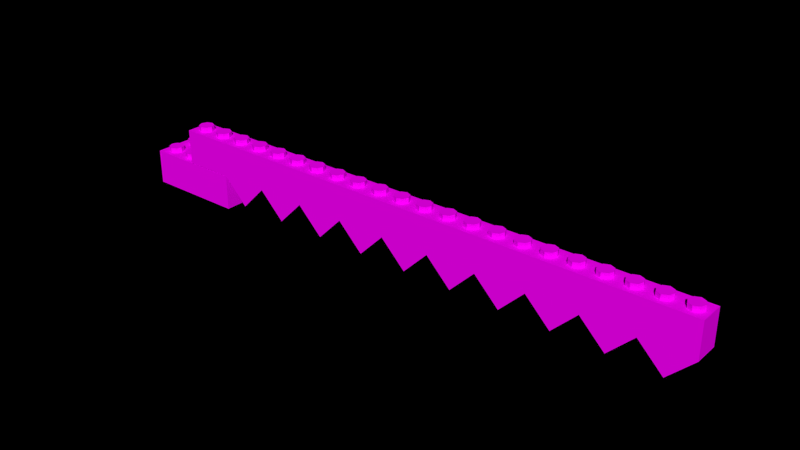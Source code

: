 # Source: Arena_lego_cutter.blend  (saved by Blender 2.76.0; exported with 4.5.12 LTS)
import bpy
from mathutils import Matrix  # noqa: F401  (used for matrix-valued properties, if any)

bpy.ops.wm.read_factory_settings(use_empty=True)
scene = bpy.context.scene
scene.name = 'Scene'

# ---- collections
col_collection_4 = bpy.data.collections.new('Collection 4'); scene.collection.children.link(col_collection_4)

# ---- images (referenced by path relative to the original .blend; pixels are not part of the script)
import os
ASSET_DIR = os.environ.get("B2B_ASSET_DIR", "")  # directory of the original .blend (textures are referenced by path, not embedded)
HERE = os.path.dirname(os.path.abspath(__file__))  # packed textures are extracted next to this script under _unpacked/

def load_image(name, relpath, width, height, colorspace="sRGB"):
    """Load a texture the original file referenced (path relative to the .blend, or extracted next to this script)."""
    p = next((c for c in (os.path.join(HERE, relpath), os.path.join(ASSET_DIR, relpath)) if relpath and os.path.exists(c)), "")
    if p:
        img = bpy.data.images.load(p, check_existing=True)
        img.name = name
    else:  # same state as the original file: an image datablock whose file is absent (Cycles renders it pink)
        img = bpy.data.images.new(name, width, height)
        img.source = "FILE"
        img.filepath = "//" + (relpath or name)
    img.colorspace_settings.name = colorspace
    return img
img_colorpalette_jpg = load_image('ColorPalette.jpg', 'ColorPalette.jpg', 1024, 1024, 'sRGB')

# ---- materials (node trees are filled in below, after node groups)
mat_colorpalette = bpy.data.materials.new('ColorPalette')
mat_colorpalette.alpha_threshold = 0.0
mat_colorpalette.roughness = 0.5

# ---- material node trees
mat_colorpalette.use_nodes = True; mat_colorpalette.node_tree.nodes.clear()
_N = mat_colorpalette.node_tree.nodes; _L = mat_colorpalette.node_tree.links
n0 = _N.new('ShaderNodeOutputMaterial'); n0.name = 'Material Output'; n0.location = (300, 300)
n1 = _N.new('ShaderNodeBsdfDiffuse'); n1.name = 'Diffuse BSDF'; n1.location = (10, 300)
n2 = _N.new('ShaderNodeTexImage'); n2.name = 'Image Texture'; n2.location = (-180, 300)
n2.width = 140
n2.image = img_colorpalette_jpg
n2.interpolation = 'Closest'
_L.new(n1.outputs[0], n0.inputs[0])
_L.new(n2.outputs[0], n1.inputs[0])
n0.is_active_output = True

# ---- world
world_world = bpy.data.worlds.new('World'); scene.world = world_world
world_world.color = (0.0, 0.0, 0.0)
world_world.use_sun_shadow = False
world_world.sun_shadow_jitter_overblur = 0.0
world_world.cycles.sampling_method = 'MANUAL'
world_world.cycles.sample_map_resolution = 256
world_world.light_settings.ao_factor = 0.2

# ---- meshes
me_cube_004 = bpy.data.meshes.new('Cube.004')
me_cube_004.from_pydata([(2.08, 0.2, -0.728), (2.08, 0.2, -0.808), (2.115, 0.2849, -0.808), (2.115, 0.2849, -0.728), (2.2, 0.32, -0.808), (2.2, 0.32, -0.728), (2.285, 0.2849, -0.808), (2.285, 0.2849, -0.728), (2.32, 0.2, -0.808), (2.32, 0.2, -0.728), (2.285, 0.1151, -0.808), (2.285, 0.1151, -0.728), (2.2, 0.08, -0.808), (2.2, 0.08, -0.728), (2.115, 0.1151, -0.808), (2.115, 0.1151, -0.728), (2.4, -0.4, -1.368), (2.4, -0.4, -0.808), (0.8, -0.4, -1.368), (0.8, -0.4, -0.808), (2.4, 0.4, -1.368), (2.4, 0.4, -0.808), (0.8, 0.4, -1.368), (0.8, 0.4, -0.808), (1.68, 0.2, -0.728), (1.68, 0.2, -0.808), (1.715, 0.2849, -0.808), (1.715, 0.2849, -0.728), (1.8, 0.32, -0.808), (1.8, 0.32, -0.728), (1.885, 0.2849, -0.808), (1.885, 0.2849, -0.728), (1.92, 0.2, -0.808), (1.92, 0.2, -0.728), (1.885, 0.1151, -0.808), (1.885, 0.1151, -0.728), (1.8, 0.08, -0.808), (1.8, 0.08, -0.728), (1.715, 0.1151, -0.808), (1.715, 0.1151, -0.728), (1.28, 0.2, -0.728), (1.28, 0.2, -0.808), (1.28, -0.2, -0.808), (1.28, -0.2, -0.728), (1.315, -0.1151, -0.808), (1.315, -0.1151, -0.728), (1.4, -0.08, -0.808), (1.4, -0.08, -0.728), (1.485, -0.1151, -0.808), (1.485, -0.1151, -0.728), (1.52, -0.2, -0.808), (1.52, -0.2, -0.728), (1.485, -0.2849, -0.808), (1.485, -0.2849, -0.728), (1.4, -0.32, -0.808), (1.4, -0.32, -0.728), (1.315, -0.2849, -0.808), (1.315, -0.2849, -0.728), (1.315, 0.2849, -0.808), (1.315, 0.2849, -0.728), (1.4, 0.32, -0.808), (1.4, 0.32, -0.728), (1.485, 0.2849, -0.808), (1.485, 0.2849, -0.728), (1.52, 0.2, -0.808), (1.52, 0.2, -0.728), (1.485, 0.1151, -0.808), (1.485, 0.1151, -0.728), (1.4, 0.08, -0.808), (1.4, 0.08, -0.728), (1.315, 0.1151, -0.808), (1.315, 0.1151, -0.728), (0.88, 0.2, -0.728), (0.88, 0.2, -0.808), (0.88, -0.2, -0.808), (0.88, -0.2, -0.728), (0.9151, -0.1151, -0.808), (0.9151, -0.1151, -0.728), (1.0, -0.08, -0.808), (1.0, -0.08, -0.728), (1.085, -0.1151, -0.808), (1.085, -0.1151, -0.728), (1.12, -0.2, -0.808), (1.12, -0.2, -0.728), (1.085, -0.2849, -0.808), (1.085, -0.2849, -0.728), (1.0, -0.32, -0.808), (1.0, -0.32, -0.728), (0.9151, -0.2849, -0.808), (0.9151, -0.2849, -0.728), (0.9151, 0.2849, -0.808), (0.9151, 0.2849, -0.728), (1.0, 0.32, -0.808), (1.0, 0.32, -0.728), (1.085, 0.2849, -0.808), (1.085, 0.2849, -0.728), (1.12, 0.2, -0.808), (1.12, 0.2, -0.728), (1.085, 0.1151, -0.808), (1.085, 0.1151, -0.728), (1.0, 0.08, -0.808), (1.0, 0.08, -0.728), (0.9151, 0.1151, -0.808), (0.9151, 0.1151, -0.728), (2.2, -0.08, -0.16), (2.2, -0.08, -0.24), (1.8, -0.08, -0.24), (1.8, -0.08, -0.16), (1.885, -0.1151, -0.24), (1.885, -0.1151, -0.16), (1.92, -0.2, -0.24), (1.92, -0.2, -0.16), (1.885, -0.2849, -0.24), (1.885, -0.2849, -0.16), (1.8, -0.32, -0.24), (1.8, -0.32, -0.16), (1.715, -0.2849, -0.24), (1.715, -0.2849, -0.16), (1.68, -0.2, -0.24), (1.68, -0.2, -0.16), (1.715, -0.1151, -0.24), (1.715, -0.1151, -0.16), (2.285, -0.1151, -0.24), (2.285, -0.1151, -0.16), (2.32, -0.2, -0.24), (2.32, -0.2, -0.16), (2.285, -0.2849, -0.24), (2.285, -0.2849, -0.16), (2.2, -0.32, -0.24), (2.2, -0.32, -0.16), (2.115, -0.2849, -0.24), (2.115, -0.2849, -0.16), (2.08, -0.2, -0.24), (2.08, -0.2, -0.16), (2.115, -0.1151, -0.24), (2.115, -0.1151, -0.16), (1.6, -0.4, -0.24), (1.6, 8.941e-08, -0.24), (2.4, 8.941e-08, -0.24), (1.6, -0.4, -0.8), (1.6, 2.98e-08, -0.8), (10.12, -0.1151, -0.16), (2.4, 2.98e-08, -0.8), (3.0, -0.08, -0.16), (3.0, -0.08, -0.24), (2.6, -0.08, -0.24), (2.6, -0.08, -0.16), (2.685, -0.1151, -0.24), (2.685, -0.1151, -0.16), (2.72, -0.2, -0.24), (2.72, -0.2, -0.16), (2.685, -0.2849, -0.24), (2.685, -0.2849, -0.16), (2.6, -0.32, -0.24), (2.6, -0.32, -0.16), (2.515, -0.2849, -0.24), (2.515, -0.2849, -0.16), (2.48, -0.2, -0.24), (2.48, -0.2, -0.16), (2.515, -0.1151, -0.24), (2.515, -0.1151, -0.16), (3.085, -0.1151, -0.24), (3.085, -0.1151, -0.16), (3.12, -0.2, -0.24), (3.12, -0.2, -0.16), (3.085, -0.2849, -0.24), (3.085, -0.2849, -0.16), (3.0, -0.32, -0.24), (3.0, -0.32, -0.16), (2.915, -0.2849, -0.24), (2.915, -0.2849, -0.16), (2.88, -0.2, -0.24), (2.88, -0.2, -0.16), (2.915, -0.1151, -0.24), (2.915, -0.1151, -0.16), (2.4, -0.4, -0.24), (10.12, -0.1151, -0.24), (10.08, -0.2, -0.16), (3.2, 8.941e-08, -0.24), (2.4, -0.4, -0.8), (10.08, -0.2, -0.24), (2.8, -0.4, -1.2), (3.2, -0.4, -0.8), (2.8, 2.98e-08, -1.2), (3.2, 2.98e-08, -0.8), (3.8, -0.08, -0.16), (3.8, -0.08, -0.24), (3.4, -0.08, -0.24), (3.4, -0.08, -0.16), (3.485, -0.1151, -0.24), (3.485, -0.1151, -0.16), (3.52, -0.2, -0.24), (3.52, -0.2, -0.16), (3.485, -0.2849, -0.24), (3.485, -0.2849, -0.16), (3.4, -0.32, -0.24), (3.4, -0.32, -0.16), (3.315, -0.2849, -0.24), (3.315, -0.2849, -0.16), (3.28, -0.2, -0.24), (3.28, -0.2, -0.16), (3.315, -0.1151, -0.24), (3.315, -0.1151, -0.16), (3.885, -0.1151, -0.24), (3.885, -0.1151, -0.16), (3.92, -0.2, -0.24), (3.92, -0.2, -0.16), (3.885, -0.2849, -0.24), (3.885, -0.2849, -0.16), (3.8, -0.32, -0.24), (3.8, -0.32, -0.16), (3.715, -0.2849, -0.24), (3.715, -0.2849, -0.16), (3.68, -0.2, -0.24), (3.68, -0.2, -0.16), (3.715, -0.1151, -0.24), (3.715, -0.1151, -0.16), (3.2, -0.4, -0.24), (10.12, -0.2849, -0.16), (4.0, -0.4, -0.24), (10.12, -0.2849, -0.24), (10.2, -0.32, -0.16), (10.2, -0.32, -0.24), (3.6, -0.4, -1.2), (10.28, -0.2849, -0.16), (3.6, 2.98e-08, -1.2), (4.0, 2.98e-08, -0.8), (4.6, -0.08, -0.16), (4.6, -0.08, -0.24), (4.2, -0.08, -0.24), (4.2, -0.08, -0.16), (4.285, -0.1151, -0.24), (4.285, -0.1151, -0.16), (4.32, -0.2, -0.24), (4.32, -0.2, -0.16), (4.285, -0.2849, -0.24), (4.285, -0.2849, -0.16), (4.2, -0.32, -0.24), (4.2, -0.32, -0.16), (4.115, -0.2849, -0.24), (4.115, -0.2849, -0.16), (4.08, -0.2, -0.24), (4.08, -0.2, -0.16), (4.115, -0.1151, -0.24), (4.115, -0.1151, -0.16), (4.685, -0.1151, -0.24), (4.685, -0.1151, -0.16), (4.72, -0.2, -0.24), (4.72, -0.2, -0.16), (4.685, -0.2849, -0.24), (4.685, -0.2849, -0.16), (4.6, -0.32, -0.24), (4.6, -0.32, -0.16), (4.515, -0.2849, -0.24), (4.515, -0.2849, -0.16), (4.48, -0.2, -0.24), (4.48, -0.2, -0.16), (4.515, -0.1151, -0.24), (4.515, -0.1151, -0.16), (10.28, -0.2849, -0.24), (4.0, 8.941e-08, -0.24), (10.32, -0.2, -0.16), (4.8, 8.941e-08, -0.24), (4.0, -0.4, -0.8), (10.32, -0.2, -0.24), (4.4, -0.4, -1.2), (10.28, -0.1151, -0.16), (4.4, 2.98e-08, -1.2), (10.28, -0.1151, -0.24), (5.4, -0.08, -0.16), (5.4, -0.08, -0.24), (5.0, -0.08, -0.24), (5.0, -0.08, -0.16), (5.085, -0.1151, -0.24), (5.085, -0.1151, -0.16), (5.12, -0.2, -0.24), (5.12, -0.2, -0.16), (5.085, -0.2849, -0.24), (5.085, -0.2849, -0.16), (5.0, -0.32, -0.24), (5.0, -0.32, -0.16), (4.915, -0.2849, -0.24), (4.915, -0.2849, -0.16), (4.88, -0.2, -0.24), (4.88, -0.2, -0.16), (4.915, -0.1151, -0.24), (4.915, -0.1151, -0.16), (5.485, -0.1151, -0.24), (5.485, -0.1151, -0.16), (5.52, -0.2, -0.24), (5.52, -0.2, -0.16), (5.485, -0.2849, -0.24), (5.485, -0.2849, -0.16), (5.4, -0.32, -0.24), (5.4, -0.32, -0.16), (5.315, -0.2849, -0.24), (5.315, -0.2849, -0.16), (5.28, -0.2, -0.24), (5.28, -0.2, -0.16), (5.315, -0.1151, -0.24), (5.315, -0.1151, -0.16), (4.8, -0.4, -0.24), (9.715, -0.1151, -0.16), (9.715, -0.1151, -0.24), (9.68, -0.2, -0.16), (4.8, -0.4, -0.8), (4.8, 2.98e-08, -0.8), (5.2, -0.4, -1.2), (9.68, -0.2, -0.24), (5.2, 2.98e-08, -1.2), (9.715, -0.2849, -0.16), (6.2, -0.08, -0.16), (6.2, -0.08, -0.24), (5.8, -0.08, -0.24), (5.8, -0.08, -0.16), (5.885, -0.1151, -0.24), (5.885, -0.1151, -0.16), (5.92, -0.2, -0.24), (5.92, -0.2, -0.16), (5.885, -0.2849, -0.24), (5.885, -0.2849, -0.16), (5.8, -0.32, -0.24), (5.8, -0.32, -0.16), (5.715, -0.2849, -0.24), (5.715, -0.2849, -0.16), (5.68, -0.2, -0.24), (5.68, -0.2, -0.16), (5.715, -0.1151, -0.24), (5.715, -0.1151, -0.16), (6.285, -0.1151, -0.24), (6.285, -0.1151, -0.16), (6.32, -0.2, -0.24), (6.32, -0.2, -0.16), (6.285, -0.2849, -0.24), (6.285, -0.2849, -0.16), (6.2, -0.32, -0.24), (6.2, -0.32, -0.16), (6.115, -0.2849, -0.24), (6.115, -0.2849, -0.16), (6.08, -0.2, -0.24), (6.08, -0.2, -0.16), (6.115, -0.1151, -0.24), (6.115, -0.1151, -0.16), (5.6, -0.4, -0.24), (5.6, 8.941e-08, -0.24), (6.4, -0.4, -0.24), (9.715, -0.2849, -0.24), (5.6, -0.4, -0.8), (5.6, 2.98e-08, -0.8), (6.0, -0.4, -1.2), (9.8, -0.32, -0.16), (6.0, 2.98e-08, -1.2), (6.4, 2.98e-08, -0.8), (7.0, -0.08, -0.16), (7.0, -0.08, -0.24), (6.6, -0.08, -0.24), (6.6, -0.08, -0.16), (6.685, -0.1151, -0.24), (6.685, -0.1151, -0.16), (6.72, -0.2, -0.24), (6.72, -0.2, -0.16), (6.685, -0.2849, -0.24), (6.685, -0.2849, -0.16), (6.6, -0.32, -0.24), (6.6, -0.32, -0.16), (6.515, -0.2849, -0.24), (6.515, -0.2849, -0.16), (6.48, -0.2, -0.24), (6.48, -0.2, -0.16), (6.515, -0.1151, -0.24), (6.515, -0.1151, -0.16), (7.085, -0.1151, -0.24), (7.085, -0.1151, -0.16), (7.12, -0.2, -0.24), (7.12, -0.2, -0.16), (7.085, -0.2849, -0.24), (7.085, -0.2849, -0.16), (7.0, -0.32, -0.24), (7.0, -0.32, -0.16), (6.915, -0.2849, -0.24), (6.915, -0.2849, -0.16), (6.88, -0.2, -0.24), (6.88, -0.2, -0.16), (6.915, -0.1151, -0.24), (6.915, -0.1151, -0.16), (9.8, -0.32, -0.24), (6.4, 8.941e-08, -0.24), (7.2, -0.4, -0.24), (9.885, -0.2849, -0.16), (6.4, -0.4, -0.8), (9.885, -0.2849, -0.24), (6.8, -0.4, -1.2), (7.2, -0.4, -0.8), (6.8, 2.98e-08, -1.2), (7.2, 2.98e-08, -0.8), (7.8, -0.08, -0.16), (7.8, -0.08, -0.24), (7.4, -0.08, -0.24), (7.4, -0.08, -0.16), (7.485, -0.1151, -0.24), (7.485, -0.1151, -0.16), (7.52, -0.2, -0.24), (7.52, -0.2, -0.16), (7.485, -0.2849, -0.24), (7.485, -0.2849, -0.16), (7.4, -0.32, -0.24), (7.4, -0.32, -0.16), (7.315, -0.2849, -0.24), (7.315, -0.2849, -0.16), (7.28, -0.2, -0.24), (7.28, -0.2, -0.16), (7.315, -0.1151, -0.24), (7.315, -0.1151, -0.16), (7.885, -0.1151, -0.24), (7.885, -0.1151, -0.16), (7.92, -0.2, -0.24), (7.92, -0.2, -0.16), (7.885, -0.2849, -0.24), (7.885, -0.2849, -0.16), (7.8, -0.32, -0.24), (7.8, -0.32, -0.16), (7.715, -0.2849, -0.24), (7.715, -0.2849, -0.16), (7.68, -0.2, -0.24), (7.68, -0.2, -0.16), (7.715, -0.1151, -0.24), (7.715, -0.1151, -0.16), (9.92, -0.2, -0.16), (7.2, 8.941e-08, -0.24), (8.0, -0.4, -0.24), (9.92, -0.2, -0.24), (9.885, -0.1151, -0.16), (9.885, -0.1151, -0.24), (7.6, -0.4, -1.2), (9.8, -0.08, -0.16), (7.6, 2.98e-08, -1.2), (8.0, 2.98e-08, -0.8), (8.6, -0.08, -0.16), (8.6, -0.08, -0.24), (8.2, -0.08, -0.24), (8.2, -0.08, -0.16), (8.285, -0.1151, -0.24), (8.285, -0.1151, -0.16), (8.32, -0.2, -0.24), (8.32, -0.2, -0.16), (8.285, -0.2849, -0.24), (8.285, -0.2849, -0.16), (8.2, -0.32, -0.24), (8.2, -0.32, -0.16), (8.115, -0.2849, -0.24), (8.115, -0.2849, -0.16), (8.08, -0.2, -0.24), (8.08, -0.2, -0.16), (8.115, -0.1151, -0.24), (8.115, -0.1151, -0.16), (8.685, -0.1151, -0.24), (8.685, -0.1151, -0.16), (8.72, -0.2, -0.24), (8.72, -0.2, -0.16), (8.685, -0.2849, -0.24), (8.685, -0.2849, -0.16), (8.6, -0.32, -0.24), (8.6, -0.32, -0.16), (8.515, -0.2849, -0.24), (8.515, -0.2849, -0.16), (8.48, -0.2, -0.24), (8.48, -0.2, -0.16), (8.515, -0.1151, -0.24), (8.515, -0.1151, -0.16), (9.8, -0.08, -0.24), (8.0, 8.941e-08, -0.24), (8.8, -0.4, -0.24), (10.2, -0.08, -0.24), (8.0, -0.4, -0.8), (10.2, -0.08, -0.16), (8.4, -0.4, -1.2), (8.8, -0.4, -0.8), (8.4, 2.98e-08, -1.2), (8.8, 2.98e-08, -0.8), (9.4, -0.08, -0.16), (9.4, -0.08, -0.24), (9.0, -0.08, -0.24), (9.0, -0.08, -0.16), (9.085, -0.1151, -0.24), (9.085, -0.1151, -0.16), (9.12, -0.2, -0.24), (9.12, -0.2, -0.16), (9.085, -0.2849, -0.24), (9.085, -0.2849, -0.16), (9.0, -0.32, -0.24), (9.0, -0.32, -0.16), (8.915, -0.2849, -0.24), (8.915, -0.2849, -0.16), (8.88, -0.2, -0.24), (8.88, -0.2, -0.16), (8.915, -0.1151, -0.24), (8.915, -0.1151, -0.16), (9.485, -0.1151, -0.24), (9.485, -0.1151, -0.16), (9.52, -0.2, -0.24), (9.52, -0.2, -0.16), (9.485, -0.2849, -0.24), (9.485, -0.2849, -0.16), (9.4, -0.32, -0.24), (9.4, -0.32, -0.16), (9.315, -0.2849, -0.24), (9.315, -0.2849, -0.16), (9.28, -0.2, -0.24), (9.28, -0.2, -0.16), (9.315, -0.1151, -0.24), (9.315, -0.1151, -0.16), (8.8, 8.941e-08, -0.24), (9.6, -0.4, -0.24), (9.6, 8.941e-08, -0.24), (9.2, -0.4, -1.2), (9.6, -0.4, -0.8), (9.2, 2.98e-08, -1.2), (9.6, 2.98e-08, -0.8), (10.4, -0.4, -0.24), (10.4, 8.941e-08, -0.24), (10.0, -0.4, -1.2), (10.4, -0.4, -0.8), (10.0, 2.98e-08, -1.2), (10.4, 2.98e-08, -0.8)], [], [(10, 11, 13, 12), (8, 9, 11, 10), (6, 7, 9, 8), (4, 5, 7, 6), (12, 13, 15, 14), (2, 3, 5, 4), (14, 15, 0, 1), (1, 0, 3, 2), (3, 0, 15, 13, 11, 9, 7, 5), (17, 19, 18, 16), (19, 23, 22, 18), (23, 21, 20, 22), (21, 17, 16, 20), (16, 18, 22, 20), (21, 23, 19, 17), (34, 35, 37, 36), (32, 33, 35, 34), (30, 31, 33, 32), (28, 29, 31, 30), (36, 37, 39, 38), (26, 27, 29, 28), (38, 39, 24, 25), (25, 24, 27, 26), (27, 24, 39, 37, 35, 33, 31, 29), (66, 67, 69, 68), (42, 43, 45, 44), (64, 65, 67, 66), (44, 45, 47, 46), (62, 63, 65, 64), (46, 47, 49, 48), (60, 61, 63, 62), (48, 49, 51, 50), (68, 69, 71, 70), (58, 59, 61, 60), (50, 51, 53, 52), (70, 71, 40, 41), (41, 40, 59, 58), (52, 53, 55, 54), (45, 43, 57, 55, 53, 51, 49, 47), (56, 57, 43, 42), (54, 55, 57, 56), (59, 40, 71, 69, 67, 65, 63, 61), (98, 99, 101, 100), (74, 75, 77, 76), (96, 97, 99, 98), (76, 77, 79, 78), (94, 95, 97, 96), (78, 79, 81, 80), (92, 93, 95, 94), (80, 81, 83, 82), (100, 101, 103, 102), (90, 91, 93, 92), (82, 83, 85, 84), (102, 103, 72, 73), (73, 72, 91, 90), (84, 85, 87, 86), (77, 75, 89, 87, 85, 83, 81, 79), (88, 89, 75, 74), (86, 87, 89, 88), (91, 72, 103, 101, 99, 97, 95, 93), (130, 131, 133, 132), (106, 107, 109, 108), (128, 129, 131, 130), (108, 109, 111, 110), (126, 127, 129, 128), (110, 111, 113, 112), (124, 125, 127, 126), (112, 113, 115, 114), (132, 133, 135, 134), (122, 123, 125, 124), (114, 115, 117, 116), (134, 135, 104, 105), (105, 104, 123, 122), (116, 117, 119, 118), (109, 107, 121, 119, 117, 115, 113, 111), (120, 121, 107, 106), (118, 119, 121, 120), (123, 104, 135, 133, 131, 129, 127, 125), (136, 137, 140, 139), (137, 138, 142, 140), (169, 170, 172, 171), (145, 146, 148, 147), (167, 168, 170, 169), (147, 148, 150, 149), (165, 166, 168, 167), (149, 150, 152, 151), (163, 164, 166, 165), (151, 152, 154, 153), (171, 172, 174, 173), (161, 162, 164, 163), (153, 154, 156, 155), (173, 174, 143, 144), (144, 143, 162, 161), (155, 156, 158, 157), (148, 146, 160, 158, 156, 154, 152, 150), (159, 160, 146, 145), (157, 158, 160, 159), (162, 143, 174, 172, 170, 168, 166, 164), (184, 182, 181, 183), (182, 179, 181), (211, 212, 214, 213), (187, 188, 190, 189), (209, 210, 212, 211), (189, 190, 192, 191), (207, 208, 210, 209), (191, 192, 194, 193), (205, 206, 208, 207), (193, 194, 196, 195), (213, 214, 216, 215), (203, 204, 206, 205), (195, 196, 198, 197), (215, 216, 185, 186), (186, 185, 204, 203), (197, 198, 200, 199), (190, 188, 202, 200, 198, 196, 194, 192), (201, 202, 188, 187), (199, 200, 202, 201), (204, 185, 216, 214, 212, 210, 208, 206), (253, 254, 256, 255), (229, 230, 232, 231), (251, 252, 254, 253), (231, 232, 234, 233), (249, 250, 252, 251), (233, 234, 236, 235), (247, 248, 250, 249), (235, 236, 238, 237), (255, 256, 258, 257), (245, 246, 248, 247), (237, 238, 240, 239), (257, 258, 227, 228), (228, 227, 246, 245), (239, 240, 242, 241), (232, 230, 244, 242, 240, 238, 236, 234), (243, 244, 230, 229), (241, 242, 244, 243), (246, 227, 258, 256, 254, 252, 250, 248), (295, 296, 298, 297), (271, 272, 274, 273), (293, 294, 296, 295), (273, 274, 276, 275), (291, 292, 294, 293), (275, 276, 278, 277), (289, 290, 292, 291), (277, 278, 280, 279), (297, 298, 300, 299), (287, 288, 290, 289), (279, 280, 282, 281), (299, 300, 269, 270), (270, 269, 288, 287), (281, 282, 284, 283), (274, 272, 286, 284, 282, 280, 278, 276), (285, 286, 272, 271), (283, 284, 286, 285), (288, 269, 300, 298, 296, 294, 292, 290), (305, 306, 309, 307), (337, 338, 340, 339), (313, 314, 316, 315), (335, 336, 338, 337), (315, 316, 318, 317), (333, 334, 336, 335), (317, 318, 320, 319), (331, 332, 334, 333), (319, 320, 322, 321), (339, 340, 342, 341), (329, 330, 332, 331), (321, 322, 324, 323), (341, 342, 311, 312), (312, 311, 330, 329), (323, 324, 326, 325), (316, 314, 328, 326, 324, 322, 320, 318), (327, 328, 314, 313), (325, 326, 328, 327), (330, 311, 342, 340, 338, 336, 334, 332), (347, 348, 351, 349), (348, 352, 351), (343, 344, 348, 347), (518, 519, 513, 512), (515, 517, 522, 520), (517, 523, 522), (379, 380, 382, 381), (355, 356, 358, 357), (377, 378, 380, 379), (357, 358, 360, 359), (375, 376, 378, 377), (359, 360, 362, 361), (373, 374, 376, 375), (361, 362, 364, 363), (381, 382, 384, 383), (371, 372, 374, 373), (363, 364, 366, 365), (383, 384, 353, 354), (354, 353, 372, 371), (365, 366, 368, 367), (358, 356, 370, 368, 366, 364, 362, 360), (369, 370, 356, 355), (367, 368, 370, 369), (372, 353, 384, 382, 380, 378, 376, 374), (521, 515, 520), (394, 392, 391, 393), (513, 519, 523, 517), (518, 512, 515, 521), (392, 389, 391), (421, 422, 424, 423), (397, 398, 400, 399), (419, 420, 422, 421), (399, 400, 402, 401), (417, 418, 420, 419), (401, 402, 404, 403), (415, 416, 418, 417), (403, 404, 406, 405), (423, 424, 426, 425), (413, 414, 416, 415), (405, 406, 408, 407), (425, 426, 395, 396), (396, 395, 414, 413), (407, 408, 410, 409), (400, 398, 412, 410, 408, 406, 404, 402), (411, 412, 398, 397), (409, 410, 412, 411), (414, 395, 426, 424, 422, 420, 418, 416), (519, 518, 521, 523), (523, 521, 520, 522), (266, 474, 141, 177, 218, 221, 224, 261), (308, 304, 302, 303), (303, 302, 434, 469), (431, 434, 302, 304, 310, 350, 388, 427), (463, 464, 466, 465), (439, 440, 442, 441), (461, 462, 464, 463), (441, 442, 444, 443), (459, 460, 462, 461), (443, 444, 446, 445), (457, 458, 460, 459), (445, 446, 448, 447), (465, 466, 468, 467), (455, 456, 458, 457), (447, 448, 450, 449), (467, 468, 437, 438), (438, 437, 456, 455), (449, 450, 452, 451), (442, 440, 454, 452, 450, 448, 446, 444), (453, 454, 440, 439), (451, 452, 454, 453), (456, 437, 468, 466, 464, 462, 460, 458), (346, 310, 304, 308), (478, 476, 475, 477), (472, 474, 266, 268), (176, 141, 474, 472), (476, 473, 475), (385, 350, 310, 346), (268, 266, 261, 264), (180, 177, 141, 176), (390, 388, 350, 385), (505, 506, 508, 507), (481, 482, 484, 483), (503, 504, 506, 505), (483, 484, 486, 485), (501, 502, 504, 503), (485, 486, 488, 487), (499, 500, 502, 501), (487, 488, 490, 489), (507, 508, 510, 509), (497, 498, 500, 499), (489, 490, 492, 491), (509, 510, 479, 480), (480, 479, 498, 497), (491, 492, 494, 493), (484, 482, 496, 494, 492, 490, 488, 486), (495, 496, 482, 481), (493, 494, 496, 495), (498, 479, 510, 508, 506, 504, 502, 500), (264, 261, 224, 259), (517, 515, 514, 516), (430, 427, 388, 390), (259, 224, 221, 222), (432, 431, 427, 430), (222, 221, 218, 220), (469, 434, 431, 432), (513, 512, 515, 517), (220, 218, 177, 180), (175, 138, 137, 136), (139, 140, 142, 179), (138, 175, 179, 142), (175, 136, 139, 179), (217, 178, 138, 175), (179, 142, 183, 181), (142, 184, 183), (138, 178, 184, 142), (178, 217, 182, 184), (217, 175, 179, 182), (219, 260, 178, 217), (226, 263, 223, 225), (182, 184, 225, 223), (184, 226, 225), (263, 182, 223), (178, 260, 226, 184), (260, 219, 263, 226), (219, 217, 182, 263), (301, 262, 260, 219), (306, 305, 265, 267), (263, 226, 267, 265), (226, 306, 267), (305, 263, 265), (260, 262, 306, 226), (262, 301, 305, 306), (301, 219, 263, 305), (343, 344, 262, 301), (348, 347, 307, 309), (306, 348, 309), (347, 305, 307), (262, 344, 348, 306), (343, 301, 305, 347), (345, 386, 344, 343), (352, 389, 349, 351), (389, 347, 349), (344, 386, 352, 348), (386, 345, 389, 352), (345, 343, 347, 389), (387, 428, 386, 345), (389, 352, 393, 391), (352, 394, 393), (386, 428, 394, 352), (428, 387, 392, 394), (387, 345, 389, 392), (429, 470, 428, 387), (436, 473, 433, 435), (392, 394, 435, 433), (394, 436, 435), (473, 392, 433), (428, 470, 436, 394), (470, 429, 473, 436), (429, 387, 392, 473), (471, 511, 470, 429), (473, 436, 477, 475), (436, 478, 477), (470, 511, 478, 436), (511, 471, 476, 478), (471, 429, 473, 476), (512, 513, 511, 471), (476, 478, 516, 514), (478, 517, 516), (515, 476, 514), (511, 513, 517, 478), (512, 471, 476, 515)])
_uv = me_cube_004.uv_layers.new(name='UVMap')
_uv.uv.foreach_set('vector', [0.8888, 0.8486, 0.8888, 0.8486, 0.8888, 0.8486, 0.8888, 0.8486, 0.8888, 0.8486, 0.8888, 0.8486, 0.8888, 0.8486, 0.8888, 0.8486, 0.8888, 0.8486, 0.8888, 0.8486, 0.8888, 0.8486, 0.8888, 0.8486, 0.8888, 0.8486, 0.8888, 0.8486, 0.8888, 0.8486, 0.8888, 0.8486, 0.8888, 0.8486, 0.8888, 0.8486, 0.8888, 0.8486, 0.8888, 0.8486, 0.8888, 0.8486, 0.8888, 0.8486, 0.8888, 0.8486, 0.8888, 0.8486, 0.8888, 0.8486, 0.8888, 0.8486, 0.8888, 0.8486, 0.8888, 0.8486, 0.8888, 0.8486, 0.8888, 0.8486, 0.8888, 0.8486, 0.8888, 0.8486, 0.8888, 0.8486, 0.8888, 0.8486, 0.8888, 0.8486, 0.8888, 0.8486, 0.8888, 0.8486, 0.8888, 0.8486, 0.8888, 0.8486, 0.8888, 0.8486, 0.8859, 0.8613, 0.8859, 0.8613, 0.8859, 0.8613, 0.8859, 0.8613, 0.8859, 0.8613, 0.8859, 0.8613, 0.8859, 0.8613, 0.8859, 0.8613, 0.8859, 0.8613, 0.8859, 0.8613, 0.8859, 0.8613, 0.8859, 0.8613, 0.8859, 0.8613, 0.8859, 0.8613, 0.8859, 0.8613, 0.8859, 0.8613, 0.8859, 0.8613, 0.8859, 0.8613, 0.8859, 0.8613, 0.8859, 0.8613, 0.8859, 0.8613, 0.8859, 0.8613, 0.8859, 0.8613, 0.8859, 0.8613, 0.8888, 0.8486, 0.8888, 0.8486, 0.8888, 0.8486, 0.8888, 0.8486, 0.8888, 0.8486, 0.8888, 0.8486, 0.8888, 0.8486, 0.8888, 0.8486, 0.8888, 0.8486, 0.8888, 0.8486, 0.8888, 0.8486, 0.8888, 0.8486, 0.8888, 0.8486, 0.8888, 0.8486, 0.8888, 0.8486, 0.8888, 0.8486, 0.8888, 0.8486, 0.8888, 0.8486, 0.8888, 0.8486, 0.8888, 0.8486, 0.8888, 0.8486, 0.8888, 0.8486, 0.8888, 0.8486, 0.8888, 0.8486, 0.8888, 0.8486, 0.8888, 0.8486, 0.8888, 0.8486, 0.8888, 0.8486, 0.8888, 0.8486, 0.8888, 0.8486, 0.8888, 0.8486, 0.8888, 0.8486, 0.8888, 0.8486, 0.8888, 0.8486, 0.8888, 0.8486, 0.8888, 0.8486, 0.8888, 0.8486, 0.8888, 0.8486, 0.8888, 0.8486, 0.8888, 0.8486, 0.8888, 0.8486, 0.8888, 0.8486, 0.8888, 0.8486, 0.8888, 0.8486, 0.8888, 0.8486, 0.8888, 0.8486, 0.8888, 0.8486, 0.8888, 0.8486, 0.8888, 0.8486, 0.8888, 0.8486, 0.8888, 0.8486, 0.8888, 0.8486, 0.8888, 0.8486, 0.8888, 0.8486, 0.8888, 0.8486, 0.8888, 0.8486, 0.8888, 0.8486, 0.8888, 0.8486, 0.8888, 0.8486, 0.8888, 0.8486, 0.8888, 0.8486, 0.8888, 0.8486, 0.8888, 0.8486, 0.8888, 0.8486, 0.8888, 0.8486, 0.8888, 0.8486, 0.8888, 0.8486, 0.8888, 0.8486, 0.8888, 0.8486, 0.8888, 0.8486, 0.8888, 0.8486, 0.8888, 0.8486, 0.8888, 0.8486, 0.8888, 0.8486, 0.8888, 0.8486, 0.8888, 0.8486, 0.8888, 0.8486, 0.8888, 0.8486, 0.8888, 0.8486, 0.8888, 0.8486, 0.8888, 0.8486, 0.8888, 0.8486, 0.8888, 0.8486, 0.8888, 0.8486, 0.8888, 0.8486, 0.8888, 0.8486, 0.8888, 0.8486, 0.8888, 0.8486, 0.8888, 0.8486, 0.8888, 0.8486, 0.8888, 0.8486, 0.8888, 0.8486, 0.8888, 0.8486, 0.8888, 0.8486, 0.8888, 0.8486, 0.8888, 0.8486, 0.8888, 0.8486, 0.8888, 0.8486, 0.8888, 0.8486, 0.8888, 0.8486, 0.8888, 0.8486, 0.8888, 0.8486, 0.8888, 0.8486, 0.8888, 0.8486, 0.8888, 0.8486, 0.8888, 0.8486, 0.8888, 0.8486, 0.8888, 0.8486, 0.8888, 0.8486, 0.8888, 0.8486, 0.8888, 0.8486, 0.8888, 0.8486, 0.8888, 0.8486, 0.8888, 0.8486, 0.8888, 0.8486, 0.8888, 0.8486, 0.8888, 0.8486, 0.8888, 0.8486, 0.8888, 0.8486, 0.8888, 0.8486, 0.8888, 0.8486, 0.8888, 0.8486, 0.8888, 0.8486, 0.8888, 0.8486, 0.8888, 0.8486, 0.8888, 0.8486, 0.8888, 0.8486, 0.8888, 0.8486, 0.8888, 0.8486, 0.8888, 0.8486, 0.8888, 0.8486, 0.8888, 0.8486, 0.8888, 0.8486, 0.8888, 0.8486, 0.8888, 0.8486, 0.8888, 0.8486, 0.8888, 0.8486, 0.8888, 0.8486, 0.8888, 0.8486, 0.8888, 0.8486, 0.8888, 0.8486, 0.8888, 0.8486, 0.8888, 0.8486, 0.8888, 0.8486, 0.8888, 0.8486, 0.8888, 0.8486, 0.8888, 0.8486, 0.8888, 0.8486, 0.8888, 0.8486, 0.8888, 0.8486, 0.8888, 0.8486, 0.8888, 0.8486, 0.8888, 0.8486, 0.8888, 0.8486, 0.8888, 0.8486, 0.8888, 0.8486, 0.8888, 0.8486, 0.8888, 0.8486, 0.8888, 0.8486, 0.8888, 0.8486, 0.8888, 0.8486, 0.8888, 0.8486, 0.8888, 0.8486, 0.8888, 0.8486, 0.8888, 0.8486, 0.8888, 0.8486, 0.8888, 0.8486, 0.8888, 0.8486, 0.8888, 0.8486, 0.8888, 0.8486, 0.8888, 0.8486, 0.8888, 0.8486, 0.8888, 0.8486, 0.8888, 0.8486, 0.8888, 0.8486, 0.8888, 0.8486, 0.8888, 0.8486, 0.8888, 0.8486, 0.8888, 0.8486, 0.8888, 0.8486, 0.8888, 0.8486, 0.8888, 0.8486, 0.8888, 0.8486, 0.8888, 0.8486, 0.8888, 0.8486, 0.8888, 0.8486, 0.8888, 0.8486, 0.8888, 0.8486, 0.8888, 0.8486, 0.8888, 0.8486, 0.8888, 0.8486, 0.8888, 0.8486, 0.8888, 0.8486, 0.8888, 0.8486, 0.8888, 0.8486, 0.8888, 0.8486, 0.8888, 0.8486, 0.8888, 0.8486, 0.8888, 0.8486, 0.8888, 0.8486, 0.377, 0.874, 0.377, 0.874, 0.377, 0.874, 0.377, 0.874, 0.377, 0.874, 0.377, 0.874, 0.377, 0.874, 0.377, 0.874, 0.377, 0.874, 0.377, 0.874, 0.377, 0.874, 0.377, 0.874, 0.377, 0.874, 0.377, 0.874, 0.377, 0.874, 0.377, 0.874, 0.377, 0.874, 0.377, 0.874, 0.377, 0.874, 0.377, 0.874, 0.377, 0.874, 0.377, 0.874, 0.377, 0.874, 0.377, 0.874, 0.377, 0.874, 0.377, 0.874, 0.377, 0.874, 0.377, 0.874, 0.377, 0.874, 0.377, 0.874, 0.377, 0.874, 0.377, 0.874, 0.377, 0.874, 0.377, 0.874, 0.377, 0.874, 0.377, 0.874, 0.377, 0.874, 0.377, 0.874, 0.377, 0.874, 0.377, 0.874, 0.377, 0.874, 0.377, 0.874, 0.377, 0.874, 0.377, 0.874, 0.377, 0.874, 0.377, 0.874, 0.377, 0.874, 0.377, 0.874, 0.377, 0.874, 0.377, 0.874, 0.377, 0.874, 0.377, 0.874, 0.377, 0.874, 0.377, 0.874, 0.377, 0.874, 0.377, 0.874, 0.377, 0.874, 0.377, 0.874, 0.377, 0.874, 0.377, 0.874, 0.377, 0.874, 0.377, 0.874, 0.377, 0.874, 0.377, 0.874, 0.377, 0.874, 0.377, 0.874, 0.377, 0.874, 0.377, 0.874, 0.377, 0.874, 0.377, 0.874, 0.377, 0.874, 0.377, 0.874, 0.377, 0.874, 0.377, 0.874, 0.377, 0.874, 0.377, 0.874, 0.377, 0.874, 0.377, 0.874, 0.377, 0.874, 0.377, 0.874, 0.377, 0.874, 0.377, 0.874, 0.377, 0.874, 0.377, 0.874, 0.377, 0.874, 0.377, 0.874, 0.377, 0.874, 0.377, 0.874, 0.377, 0.874, 0.377, 0.874, 0.377, 0.874, 0.377, 0.874, 0.377, 0.874, 0.377, 0.874, 0.377, 0.874, 0.377, 0.874, 0.377, 0.874, 0.377, 0.874, 0.377, 0.874, 0.377, 0.874, 0.377, 0.874, 0.377, 0.874, 0.377, 0.874, 0.377, 0.874, 0.377, 0.874, 0.377, 0.874, 0.377, 0.874, 0.377, 0.874, 0.377, 0.874, 0.377, 0.874, 0.377, 0.874, 0.377, 0.874, 0.377, 0.874, 0.377, 0.874, 0.377, 0.874, 0.377, 0.874, 0.377, 0.874, 0.377, 0.874, 0.377, 0.874, 0.377, 0.874, 0.377, 0.874, 0.377, 0.874, 0.377, 0.874, 0.377, 0.874, 0.377, 0.874, 0.377, 0.874, 0.377, 0.874, 0.377, 0.874, 0.377, 0.874, 0.377, 0.874, 0.377, 0.874, 0.377, 0.874, 0.377, 0.874, 0.377, 0.874, 0.377, 0.874, 0.377, 0.874, 0.377, 0.874, 0.377, 0.874, 0.377, 0.874, 0.377, 0.874, 0.377, 0.874, 0.377, 0.874, 0.377, 0.874, 0.377, 0.874, 0.377, 0.874, 0.377, 0.874, 0.377, 0.874, 0.377, 0.874, 0.377, 0.874, 0.377, 0.874, 0.377, 0.874, 0.377, 0.874, 0.377, 0.874, 0.377, 0.874, 0.377, 0.874, 0.377, 0.874, 0.377, 0.874, 0.377, 0.874, 0.377, 0.874, 0.377, 0.874, 0.377, 0.874, 0.377, 0.874, 0.377, 0.874, 0.377, 0.874, 0.377, 0.874, 0.377, 0.874, 0.377, 0.874, 0.377, 0.874, 0.377, 0.874, 0.377, 0.874, 0.377, 0.874, 0.377, 0.874, 0.377, 0.874, 0.377, 0.874, 0.377, 0.874, 0.377, 0.874, 0.377, 0.874, 0.377, 0.874, 0.377, 0.874, 0.377, 0.874, 0.377, 0.874, 0.377, 0.874, 0.377, 0.874, 0.377, 0.874, 0.377, 0.874, 0.377, 0.874, 0.377, 0.874, 0.377, 0.874, 0.377, 0.874, 0.377, 0.874, 0.377, 0.874, 0.377, 0.874, 0.377, 0.874, 0.377, 0.874, 0.377, 0.874, 0.377, 0.874, 0.377, 0.874, 0.377, 0.874, 0.377, 0.874, 0.377, 0.874, 0.377, 0.874, 0.377, 0.874, 0.377, 0.874, 0.377, 0.874, 0.377, 0.874, 0.377, 0.874, 0.377, 0.874, 0.377, 0.874, 0.377, 0.874, 0.377, 0.874, 0.377, 0.874, 0.377, 0.874, 0.377, 0.874, 0.377, 0.874, 0.377, 0.874, 0.377, 0.874, 0.377, 0.874, 0.377, 0.874, 0.377, 0.874, 0.377, 0.874, 0.377, 0.874, 0.377, 0.874, 0.377, 0.874, 0.377, 0.874, 0.377, 0.874, 0.377, 0.874, 0.377, 0.874, 0.377, 0.874, 0.377, 0.874, 0.377, 0.874, 0.377, 0.874, 0.377, 0.874, 0.377, 0.874, 0.377, 0.874, 0.377, 0.874, 0.377, 0.874, 0.377, 0.874, 0.377, 0.874, 0.377, 0.874, 0.377, 0.874, 0.377, 0.874, 0.377, 0.874, 0.377, 0.874, 0.377, 0.874, 0.377, 0.874, 0.377, 0.874, 0.377, 0.874, 0.377, 0.874, 0.377, 0.874, 0.377, 0.874, 0.377, 0.874, 0.377, 0.874, 0.377, 0.874, 0.377, 0.874, 0.377, 0.874, 0.377, 0.874, 0.377, 0.874, 0.377, 0.874, 0.377, 0.874, 0.377, 0.874, 0.377, 0.874, 0.377, 0.874, 0.377, 0.874, 0.377, 0.874, 0.377, 0.874, 0.377, 0.874, 0.377, 0.874, 0.377, 0.874, 0.377, 0.874, 0.377, 0.874, 0.377, 0.874, 0.377, 0.874, 0.377, 0.874, 0.377, 0.874, 0.377, 0.874, 0.377, 0.874, 0.377, 0.874, 0.377, 0.874, 0.377, 0.874, 0.377, 0.874, 0.377, 0.874, 0.377, 0.874, 0.377, 0.874, 0.377, 0.874, 0.377, 0.874, 0.377, 0.874, 0.377, 0.874, 0.377, 0.874, 0.377, 0.874, 0.377, 0.874, 0.377, 0.874, 0.377, 0.874, 0.377, 0.874, 0.377, 0.874, 0.377, 0.874, 0.377, 0.874, 0.377, 0.874, 0.377, 0.874, 0.377, 0.874, 0.377, 0.874, 0.377, 0.874, 0.377, 0.874, 0.377, 0.874, 0.377, 0.874, 0.377, 0.874, 0.377, 0.874, 0.377, 0.874, 0.377, 0.874, 0.377, 0.874, 0.377, 0.874, 0.377, 0.874, 0.377, 0.874, 0.377, 0.874, 0.377, 0.874, 0.377, 0.874, 0.377, 0.874, 0.377, 0.874, 0.377, 0.874, 0.377, 0.874, 0.377, 0.874, 0.377, 0.874, 0.377, 0.874, 0.377, 0.874, 0.377, 0.874, 0.377, 0.874, 0.377, 0.874, 0.377, 0.874, 0.377, 0.874, 0.377, 0.874, 0.377, 0.874, 0.377, 0.874, 0.377, 0.874, 0.377, 0.874, 0.377, 0.874, 0.377, 0.874, 0.377, 0.874, 0.377, 0.874, 0.377, 0.874, 0.377, 0.874, 0.377, 0.874, 0.377, 0.874, 0.377, 0.874, 0.377, 0.874, 0.377, 0.874, 0.377, 0.874, 0.377, 0.874, 0.377, 0.874, 0.377, 0.874, 0.377, 0.874, 0.377, 0.874, 0.377, 0.874, 0.377, 0.874, 0.377, 0.874, 0.377, 0.874, 0.377, 0.874, 0.377, 0.874, 0.377, 0.874, 0.377, 0.874, 0.377, 0.874, 0.377, 0.874, 0.377, 0.874, 0.377, 0.874, 0.377, 0.874, 0.377, 0.874, 0.377, 0.874, 0.377, 0.874, 0.377, 0.874, 0.377, 0.874, 0.377, 0.874, 0.377, 0.874, 0.377, 0.874, 0.377, 0.874, 0.377, 0.874, 0.377, 0.874, 0.377, 0.874, 0.377, 0.874, 0.377, 0.874, 0.377, 0.874, 0.377, 0.874, 0.377, 0.874, 0.377, 0.874, 0.377, 0.874, 0.377, 0.874, 0.377, 0.874, 0.377, 0.874, 0.377, 0.874, 0.377, 0.874, 0.377, 0.874, 0.377, 0.874, 0.377, 0.874, 0.377, 0.874, 0.377, 0.874, 0.377, 0.874, 0.377, 0.874, 0.377, 0.874, 0.377, 0.874, 0.377, 0.874, 0.377, 0.874, 0.377, 0.874, 0.377, 0.874, 0.377, 0.874, 0.377, 0.874, 0.377, 0.874, 0.377, 0.874, 0.377, 0.874, 0.377, 0.874, 0.377, 0.874, 0.377, 0.874, 0.377, 0.874, 0.377, 0.874, 0.377, 0.874, 0.377, 0.874, 0.377, 0.874, 0.377, 0.874, 0.377, 0.874, 0.377, 0.874, 0.377, 0.874, 0.377, 0.874, 0.377, 0.874, 0.377, 0.874, 0.377, 0.874, 0.377, 0.874, 0.377, 0.874, 0.377, 0.874, 0.377, 0.874, 0.377, 0.874, 0.377, 0.874, 0.377, 0.874, 0.377, 0.874, 0.377, 0.874, 0.377, 0.874, 0.377, 0.874, 0.377, 0.874, 0.377, 0.874, 0.377, 0.874, 0.377, 0.874, 0.377, 0.874, 0.377, 0.874, 0.377, 0.874, 0.377, 0.874, 0.377, 0.874, 0.377, 0.874, 0.377, 0.874, 0.377, 0.874, 0.377, 0.874, 0.377, 0.874, 0.377, 0.874, 0.377, 0.874, 0.377, 0.874, 0.377, 0.874, 0.377, 0.874, 0.377, 0.874, 0.377, 0.874, 0.377, 0.874, 0.377, 0.874, 0.377, 0.874, 0.377, 0.874, 0.377, 0.874, 0.377, 0.874, 0.377, 0.874, 0.377, 0.874, 0.377, 0.874, 0.377, 0.874, 0.377, 0.874, 0.377, 0.874, 0.377, 0.874, 0.377, 0.874, 0.377, 0.874, 0.377, 0.874, 0.377, 0.874, 0.377, 0.874, 0.377, 0.874, 0.377, 0.874, 0.377, 0.874, 0.377, 0.874, 0.377, 0.874, 0.377, 0.874, 0.377, 0.874, 0.377, 0.874, 0.377, 0.874, 0.377, 0.874, 0.377, 0.874, 0.377, 0.874, 0.377, 0.874, 0.377, 0.874, 0.377, 0.874, 0.377, 0.874, 0.377, 0.874, 0.377, 0.874, 0.377, 0.874, 0.377, 0.874, 0.377, 0.874, 0.377, 0.874, 0.377, 0.874, 0.377, 0.874, 0.377, 0.874, 0.377, 0.874, 0.377, 0.874, 0.377, 0.874, 0.377, 0.874, 0.377, 0.874, 0.377, 0.874, 0.377, 0.874, 0.377, 0.874, 0.377, 0.874, 0.377, 0.874, 0.377, 0.874, 0.377, 0.874, 0.377, 0.874, 0.377, 0.874, 0.377, 0.874, 0.377, 0.874, 0.377, 0.874, 0.377, 0.874, 0.377, 0.874, 0.377, 0.874, 0.377, 0.874, 0.377, 0.874, 0.377, 0.874, 0.377, 0.874, 0.377, 0.874, 0.377, 0.874, 0.377, 0.874, 0.377, 0.874, 0.377, 0.874, 0.377, 0.874, 0.377, 0.874, 0.377, 0.874, 0.377, 0.874, 0.377, 0.874, 0.377, 0.874, 0.377, 0.874, 0.377, 0.874, 0.377, 0.874, 0.377, 0.874, 0.377, 0.874, 0.377, 0.874, 0.377, 0.874, 0.377, 0.874, 0.377, 0.874, 0.377, 0.874, 0.377, 0.874, 0.377, 0.874, 0.377, 0.874, 0.377, 0.874, 0.377, 0.874, 0.377, 0.874, 0.377, 0.874, 0.377, 0.874, 0.377, 0.874, 0.377, 0.874, 0.377, 0.874, 0.377, 0.874, 0.377, 0.874, 0.377, 0.874, 0.377, 0.874, 0.377, 0.874, 0.377, 0.874, 0.377, 0.874, 0.377, 0.874, 0.377, 0.874, 0.377, 0.874, 0.377, 0.874, 0.377, 0.874, 0.377, 0.874, 0.377, 0.874, 0.377, 0.874, 0.377, 0.874, 0.377, 0.874, 0.377, 0.874, 0.377, 0.874, 0.377, 0.874, 0.377, 0.874, 0.377, 0.874, 0.377, 0.874, 0.377, 0.874, 0.377, 0.874, 0.377, 0.874, 0.377, 0.874, 0.377, 0.874, 0.377, 0.874, 0.377, 0.874, 0.377, 0.874, 0.377, 0.874, 0.377, 0.874, 0.377, 0.874, 0.377, 0.874, 0.377, 0.874, 0.377, 0.874, 0.377, 0.874, 0.377, 0.874, 0.377, 0.874, 0.377, 0.874, 0.377, 0.874, 0.377, 0.874, 0.377, 0.874, 0.377, 0.874, 0.377, 0.874, 0.377, 0.874, 0.377, 0.874, 0.377, 0.874, 0.377, 0.874, 0.377, 0.874, 0.377, 0.874, 0.377, 0.874, 0.377, 0.874, 0.377, 0.874, 0.377, 0.874, 0.377, 0.874, 0.377, 0.874, 0.377, 0.874, 0.377, 0.874, 0.377, 0.874, 0.377, 0.874, 0.377, 0.874, 0.377, 0.874, 0.377, 0.874, 0.377, 0.874, 0.377, 0.874, 0.377, 0.874, 0.377, 0.874, 0.377, 0.874, 0.377, 0.874, 0.377, 0.874, 0.377, 0.874, 0.377, 0.874, 0.377, 0.874, 0.377, 0.874, 0.377, 0.874, 0.377, 0.874, 0.377, 0.874, 0.377, 0.874, 0.377, 0.874, 0.377, 0.874, 0.377, 0.874, 0.377, 0.874, 0.377, 0.874, 0.377, 0.874, 0.377, 0.874, 0.377, 0.874, 0.377, 0.874, 0.377, 0.874, 0.377, 0.874, 0.377, 0.874, 0.377, 0.874, 0.377, 0.874, 0.377, 0.874, 0.377, 0.874, 0.377, 0.874, 0.377, 0.874, 0.377, 0.874, 0.377, 0.874, 0.377, 0.874, 0.377, 0.874, 0.377, 0.874, 0.377, 0.874, 0.377, 0.874, 0.377, 0.874, 0.377, 0.874, 0.377, 0.874, 0.377, 0.874, 0.377, 0.874, 0.377, 0.874, 0.377, 0.874, 0.377, 0.874, 0.377, 0.874, 0.377, 0.874, 0.377, 0.874, 0.377, 0.874, 0.377, 0.874, 0.377, 0.874, 0.377, 0.874, 0.377, 0.874, 0.377, 0.874, 0.377, 0.874, 0.377, 0.874, 0.377, 0.874, 0.377, 0.874, 0.377, 0.874, 0.377, 0.874, 0.377, 0.874, 0.377, 0.874, 0.377, 0.874, 0.377, 0.874, 0.377, 0.874, 0.377, 0.874, 0.377, 0.874, 0.377, 0.874, 0.377, 0.874, 0.377, 0.874, 0.377, 0.874, 0.377, 0.874, 0.377, 0.874, 0.377, 0.874, 0.377, 0.874, 0.377, 0.874, 0.377, 0.874, 0.377, 0.874, 0.377, 0.874, 0.377, 0.874, 0.377, 0.874, 0.377, 0.874, 0.377, 0.874, 0.377, 0.874, 0.377, 0.874, 0.377, 0.874, 0.377, 0.874, 0.377, 0.874, 0.377, 0.874, 0.377, 0.874, 0.377, 0.874, 0.377, 0.874, 0.377, 0.874, 0.377, 0.874, 0.377, 0.874, 0.377, 0.874, 0.377, 0.874, 0.377, 0.874, 0.377, 0.874, 0.377, 0.874, 0.377, 0.874, 0.377, 0.874, 0.377, 0.874, 0.377, 0.874, 0.377, 0.874, 0.377, 0.874, 0.377, 0.874, 0.377, 0.874, 0.377, 0.874, 0.377, 0.874, 0.377, 0.874, 0.377, 0.874, 0.377, 0.874, 0.377, 0.874, 0.377, 0.874, 0.377, 0.874, 0.377, 0.874, 0.377, 0.874, 0.377, 0.874, 0.377, 0.874, 0.377, 0.874, 0.377, 0.874, 0.377, 0.874, 0.377, 0.874, 0.377, 0.874, 0.377, 0.874, 0.377, 0.874, 0.377, 0.874, 0.377, 0.874, 0.377, 0.874, 0.377, 0.874, 0.377, 0.874, 0.377, 0.874, 0.377, 0.874, 0.377, 0.874, 0.377, 0.874, 0.377, 0.874, 0.377, 0.874, 0.377, 0.874, 0.377, 0.874, 0.377, 0.874, 0.377, 0.874, 0.377, 0.874, 0.377, 0.874, 0.377, 0.874, 0.377, 0.874, 0.377, 0.874, 0.377, 0.874, 0.377, 0.874, 0.377, 0.874, 0.377, 0.874, 0.377, 0.874, 0.377, 0.874, 0.377, 0.874, 0.377, 0.874, 0.377, 0.874, 0.377, 0.874, 0.377, 0.874, 0.377, 0.874, 0.377, 0.874, 0.377, 0.874, 0.377, 0.874, 0.377, 0.874, 0.377, 0.874, 0.377, 0.874, 0.377, 0.874, 0.377, 0.874, 0.377, 0.874, 0.377, 0.874, 0.377, 0.874, 0.377, 0.874, 0.377, 0.874, 0.377, 0.874, 0.377, 0.874, 0.377, 0.874, 0.377, 0.874, 0.377, 0.874, 0.377, 0.874, 0.377, 0.874, 0.377, 0.874, 0.377, 0.874, 0.377, 0.874, 0.377, 0.874, 0.377, 0.874, 0.377, 0.874, 0.377, 0.874, 0.377, 0.874, 0.377, 0.874, 0.377, 0.874, 0.377, 0.874, 0.377, 0.874, 0.377, 0.874, 0.377, 0.874, 0.377, 0.874, 0.377, 0.874, 0.377, 0.874, 0.377, 0.874, 0.377, 0.874, 0.377, 0.874, 0.377, 0.874, 0.377, 0.874, 0.377, 0.874, 0.377, 0.874, 0.377, 0.874, 0.377, 0.874, 0.377, 0.874, 0.377, 0.874, 0.377, 0.874, 0.377, 0.874, 0.377, 0.874, 0.377, 0.874, 0.377, 0.874, 0.377, 0.874, 0.377, 0.874, 0.377, 0.874, 0.377, 0.874, 0.377, 0.874, 0.377, 0.874, 0.377, 0.874, 0.377, 0.874, 0.377, 0.874, 0.377, 0.874, 0.377, 0.874, 0.377, 0.874, 0.377, 0.874, 0.377, 0.874, 0.377, 0.874, 0.377, 0.874, 0.377, 0.874, 0.377, 0.874, 0.377, 0.874, 0.377, 0.874, 0.377, 0.874, 0.377, 0.874, 0.377, 0.874, 0.377, 0.874, 0.377, 0.874, 0.377, 0.874, 0.377, 0.874, 0.377, 0.874, 0.377, 0.874, 0.377, 0.874, 0.377, 0.874, 0.377, 0.874, 0.377, 0.874, 0.377, 0.874, 0.377, 0.874, 0.377, 0.874, 0.377, 0.874, 0.377, 0.874, 0.377, 0.874, 0.377, 0.874, 0.377, 0.874, 0.377, 0.874, 0.377, 0.874, 0.377, 0.874, 0.377, 0.874, 0.377, 0.874, 0.377, 0.874, 0.377, 0.874, 0.377, 0.874, 0.377, 0.874, 0.377, 0.874, 0.377, 0.874, 0.377, 0.874, 0.377, 0.874, 0.377, 0.874, 0.377, 0.874, 0.377, 0.874, 0.377, 0.874, 0.377, 0.874, 0.377, 0.874, 0.377, 0.874, 0.377, 0.874, 0.377, 0.874, 0.377, 0.874, 0.377, 0.874, 0.377, 0.874, 0.377, 0.874, 0.377, 0.874, 0.377, 0.874, 0.377, 0.874, 0.377, 0.874, 0.377, 0.874, 0.377, 0.874, 0.377, 0.874, 0.377, 0.874, 0.377, 0.874, 0.377, 0.874, 0.377, 0.874, 0.377, 0.874, 0.377, 0.874, 0.377, 0.874, 0.377, 0.874, 0.377, 0.874, 0.377, 0.874, 0.377, 0.874, 0.377, 0.874, 0.377, 0.874, 0.377, 0.874, 0.377, 0.874, 0.377, 0.874, 0.377, 0.874, 0.377, 0.874, 0.377, 0.874, 0.377, 0.874, 0.377, 0.874, 0.377, 0.874, 0.377, 0.874, 0.377, 0.874, 0.377, 0.874, 0.377, 0.874, 0.377, 0.874, 0.377, 0.874, 0.377, 0.874, 0.377, 0.874, 0.377, 0.874, 0.377, 0.874, 0.377, 0.874, 0.377, 0.874, 0.377, 0.874, 0.377, 0.874, 0.377, 0.874, 0.377, 0.874, 0.377, 0.874, 0.377, 0.874, 0.377, 0.874, 0.377, 0.874, 0.377, 0.874, 0.377, 0.874, 0.377, 0.874, 0.377, 0.874, 0.377, 0.874, 0.377, 0.874, 0.377, 0.874, 0.377, 0.874, 0.377, 0.874, 0.377, 0.874, 0.377, 0.874, 0.377, 0.874, 0.377, 0.874, 0.377, 0.874, 0.377, 0.874, 0.377, 0.874, 0.377, 0.874, 0.377, 0.874, 0.377, 0.874, 0.377, 0.874, 0.377, 0.874, 0.377, 0.874, 0.377, 0.874, 0.377, 0.874, 0.377, 0.874, 0.377, 0.874, 0.377, 0.874, 0.377, 0.874, 0.377, 0.874, 0.377, 0.874, 0.377, 0.874, 0.377, 0.874, 0.377, 0.874, 0.377, 0.874, 0.377, 0.874, 0.377, 0.874, 0.377, 0.874, 0.377, 0.874, 0.377, 0.874, 0.377, 0.874, 0.377, 0.874, 0.377, 0.874, 0.377, 0.874, 0.377, 0.874, 0.377, 0.874, 0.377, 0.874, 0.377, 0.874, 0.377, 0.874, 0.377, 0.874, 0.377, 0.874, 0.377, 0.874, 0.377, 0.874, 0.377, 0.874, 0.377, 0.874, 0.377, 0.874, 0.377, 0.874, 0.377, 0.874, 0.377, 0.874, 0.377, 0.874, 0.377, 0.874, 0.377, 0.874, 0.377, 0.874, 0.377, 0.874, 0.377, 0.874, 0.377, 0.874, 0.377, 0.874, 0.377, 0.874, 0.377, 0.874, 0.377, 0.874, 0.377, 0.874, 0.377, 0.874, 0.377, 0.874, 0.377, 0.874, 0.377, 0.874, 0.377, 0.874, 0.377, 0.874, 0.377, 0.874, 0.377, 0.874, 0.377, 0.874, 0.377, 0.874, 0.377, 0.874, 0.377, 0.874, 0.377, 0.874, 0.377, 0.874, 0.377, 0.874, 0.377, 0.874, 0.377, 0.874, 0.377, 0.874, 0.377, 0.874, 0.377, 0.874, 0.377, 0.874, 0.377, 0.874, 0.377, 0.874, 0.377, 0.874, 0.377, 0.874, 0.377, 0.874, 0.377, 0.874, 0.377, 0.874, 0.377, 0.874, 0.377, 0.874, 0.377, 0.874, 0.377, 0.874, 0.377, 0.874, 0.377, 0.874, 0.377, 0.874, 0.377, 0.874, 0.377, 0.874, 0.377, 0.874, 0.377, 0.874, 0.377, 0.874, 0.377, 0.874, 0.377, 0.874, 0.377, 0.874, 0.377, 0.874, 0.377, 0.874, 0.377, 0.874, 0.377, 0.874, 0.377, 0.874, 0.377, 0.874, 0.377, 0.874, 0.377, 0.874, 0.377, 0.874, 0.377, 0.874, 0.377, 0.874, 0.377, 0.874, 0.377, 0.874, 0.377, 0.874, 0.377, 0.874, 0.377, 0.874, 0.377, 0.874, 0.377, 0.874, 0.377, 0.874, 0.377, 0.874, 0.377, 0.874, 0.377, 0.874, 0.377, 0.874, 0.377, 0.874, 0.377, 0.874, 0.377, 0.874, 0.377, 0.874, 0.377, 0.874, 0.377, 0.874, 0.377, 0.874, 0.377, 0.874, 0.377, 0.874, 0.377, 0.874, 0.377, 0.874, 0.377, 0.874, 0.377, 0.874, 0.377, 0.874, 0.377, 0.874, 0.377, 0.874, 0.377, 0.874, 0.377, 0.874, 0.377, 0.874, 0.377, 0.874, 0.377, 0.874, 0.377, 0.874, 0.377, 0.874, 0.377, 0.874, 0.377, 0.874, 0.377, 0.874, 0.377, 0.874, 0.377, 0.874, 0.377, 0.874, 0.377, 0.874, 0.377, 0.874, 0.377, 0.874, 0.377, 0.874, 0.377, 0.874, 0.377, 0.874, 0.377, 0.874, 0.377, 0.874, 0.377, 0.874, 0.377, 0.874, 0.377, 0.874, 0.377, 0.874, 0.377, 0.874, 0.377, 0.874, 0.377, 0.874, 0.377, 0.874, 0.377, 0.874, 0.377, 0.874, 0.377, 0.874, 0.377, 0.874, 0.377, 0.874, 0.377, 0.874, 0.377, 0.874, 0.377, 0.874, 0.377, 0.874, 0.377, 0.874, 0.377, 0.874, 0.377, 0.874, 0.377, 0.874, 0.377, 0.874, 0.377, 0.874, 0.377, 0.874, 0.377, 0.874, 0.377, 0.874, 0.377, 0.874, 0.377, 0.874, 0.377, 0.874, 0.377, 0.874, 0.377, 0.874, 0.377, 0.874, 0.377, 0.874, 0.377, 0.874, 0.377, 0.874, 0.377, 0.874, 0.377, 0.874, 0.377, 0.874, 0.377, 0.874, 0.377, 0.874, 0.377, 0.874, 0.377, 0.874, 0.377, 0.874, 0.377, 0.874, 0.377, 0.874, 0.377, 0.874, 0.377, 0.874, 0.377, 0.874, 0.377, 0.874, 0.377, 0.874, 0.377, 0.874, 0.377, 0.874, 0.377, 0.874, 0.377, 0.874, 0.377, 0.874, 0.377, 0.874, 0.377, 0.874, 0.377, 0.874, 0.377, 0.874, 0.377, 0.874, 0.377, 0.874, 0.377, 0.874, 0.377, 0.874, 0.377, 0.874, 0.377, 0.874, 0.377, 0.874, 0.377, 0.874, 0.377, 0.874, 0.377, 0.874, 0.377, 0.874, 0.377, 0.874, 0.377, 0.874, 0.377, 0.874, 0.377, 0.874, 0.377, 0.874, 0.377, 0.874, 0.377, 0.874, 0.377, 0.874, 0.377, 0.874, 0.377, 0.874, 0.377, 0.874, 0.377, 0.874, 0.377, 0.874])
me_cube_004.materials.append(mat_colorpalette)
me_cube_004.use_remesh_preserve_volume = False
me_cube_004.use_remesh_preserve_attributes = False
me_cube_004.use_mirror_vertex_groups = False
me_cube_004.update()

# ---- objects
ob_arena_lego_cutter = bpy.data.objects.new('Arena_lego_cutter', me_cube_004)

# ---- transforms, parenting, visibility, modifiers, constraints
ob_arena_lego_cutter.location = (-0.5, 0.2, 0.3)
ob_arena_lego_cutter.lineart.crease_threshold = 0.0

# ---- collection membership
col_collection_4.objects.link(ob_arena_lego_cutter)

# ---- scene / render settings (as saved in the file)
scene.frame_start = 1; scene.frame_end = 500; scene.frame_set(0)
scene.render.engine = 'CYCLES'
scene.render.resolution_x = 1366
scene.render.resolution_y = 768
scene.render.dither_intensity = 0.0
scene.cycles.use_denoising = False
scene.cycles.samples = 10
scene.cycles.sampling_pattern = 'TABULATED_SOBOL'
scene.cycles.light_sampling_threshold = 0.0
scene.cycles.use_adaptive_sampling = False
scene.cycles.use_light_tree = False
scene.cycles.blur_glossy = 0.0
scene.cycles.pixel_filter_type = 'GAUSSIAN'
scene.cycles.sample_clamp_indirect = 0.0
scene.view_settings.view_transform = 'Standard'
bpy.context.view_layer.update()

# ---- added for rendering (the .blend has no active camera and no usable light): camera, sun
cam_auto = bpy.data.cameras.new('AutoCamera')
cam_auto.lens = 50.0
cam_auto.sensor_width = 36.0
cam_auto.clip_end = 1000.0
ob_auto_camera = bpy.data.objects.new('AutoCamera', cam_auto)
scene.collection.objects.link(ob_auto_camera)
ob_auto_camera.location = (14.0827, -10.5793, 6.7222)
ob_auto_camera.rotation_euler = (1.09748, -7.21219e-08, 0.694738)
scene.camera = ob_auto_camera
light_auto_sun = bpy.data.lights.new('AutoSun', 'SUN')
light_auto_sun.energy = 3.0
light_auto_sun.angle = 0.0523599
ob_auto_sun = bpy.data.objects.new('AutoSun', light_auto_sun)
scene.collection.objects.link(ob_auto_sun)
ob_auto_sun.rotation_euler = (0.872665, 0.174533, 0.523599)
bpy.context.view_layer.update()
